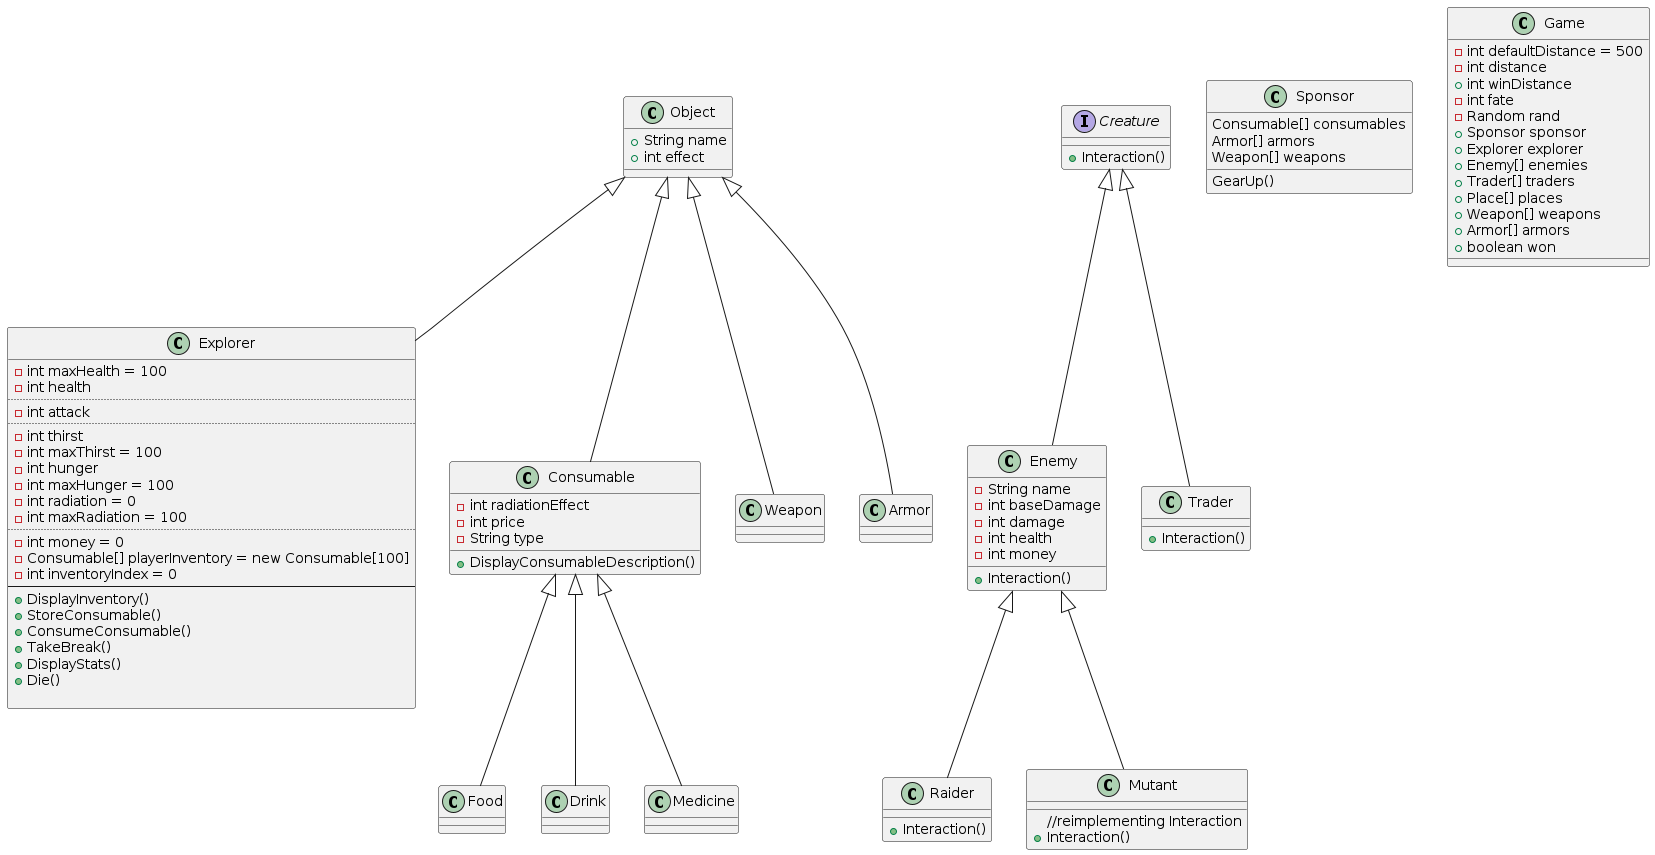

The diagram above was rendered by PlantUML. Its source (embedded in the PNG):
@startuml Simulation

Object <|-- Explorer
Object <|-- Consumable

Creature <|-- Enemy 
Creature <|-- Trader 

Enemy <|-- Raider
Enemy <|-- Mutant

Consumable <|-- Food 
Consumable <|-- Drink 
Consumable <|-- Medicine

Object <|-- Weapon
Object <|-- Armor

class Object{
	+ String name
	+ int effect
}
interface Creature{
	+ Interaction()
}

class Consumable{
	- int radiationEffect
	- int price
	- String type

	+ DisplayConsumableDescription()
}

class Enemy{
	- String name
	- int baseDamage
	- int damage
	- int health
	- int money

	+ Interaction()
}
class Mutant{
	{method}//reimplementing Interaction
	+ Interaction()
}
class Raider{
	+ Interaction()
}
class Trader{
	+ Interaction()
}

class Explorer{
	- int maxHealth = 100
	- int health
	..
	- int attack
	..
	- int thirst
	- int maxThirst = 100
	- int hunger
	- int maxHunger = 100
	- int radiation = 0
	- int maxRadiation = 100
	..
	- int money = 0
	- Consumable[] playerInventory = new Consumable[100]
	- int inventoryIndex = 0
	--
	+ DisplayInventory()
	+ StoreConsumable()
	+ ConsumeConsumable()
	+ TakeBreak()
	+ DisplayStats()
	+ Die()

}

class Sponsor{
	Consumable[] consumables
	Armor[] armors 
	Weapon[] weapons

	GearUp()
}

class Game{
	- int defaultDistance = 500
	- int distance
	+ int winDistance
	- int fate
	- Random rand 
	+ Sponsor sponsor
	+ Explorer explorer
	+ Enemy[] enemies
	+ Trader[] traders
	+ Place[] places
	+ Weapon[] weapons
	+ Armor[] armors
	+ boolean won
}
@enduml